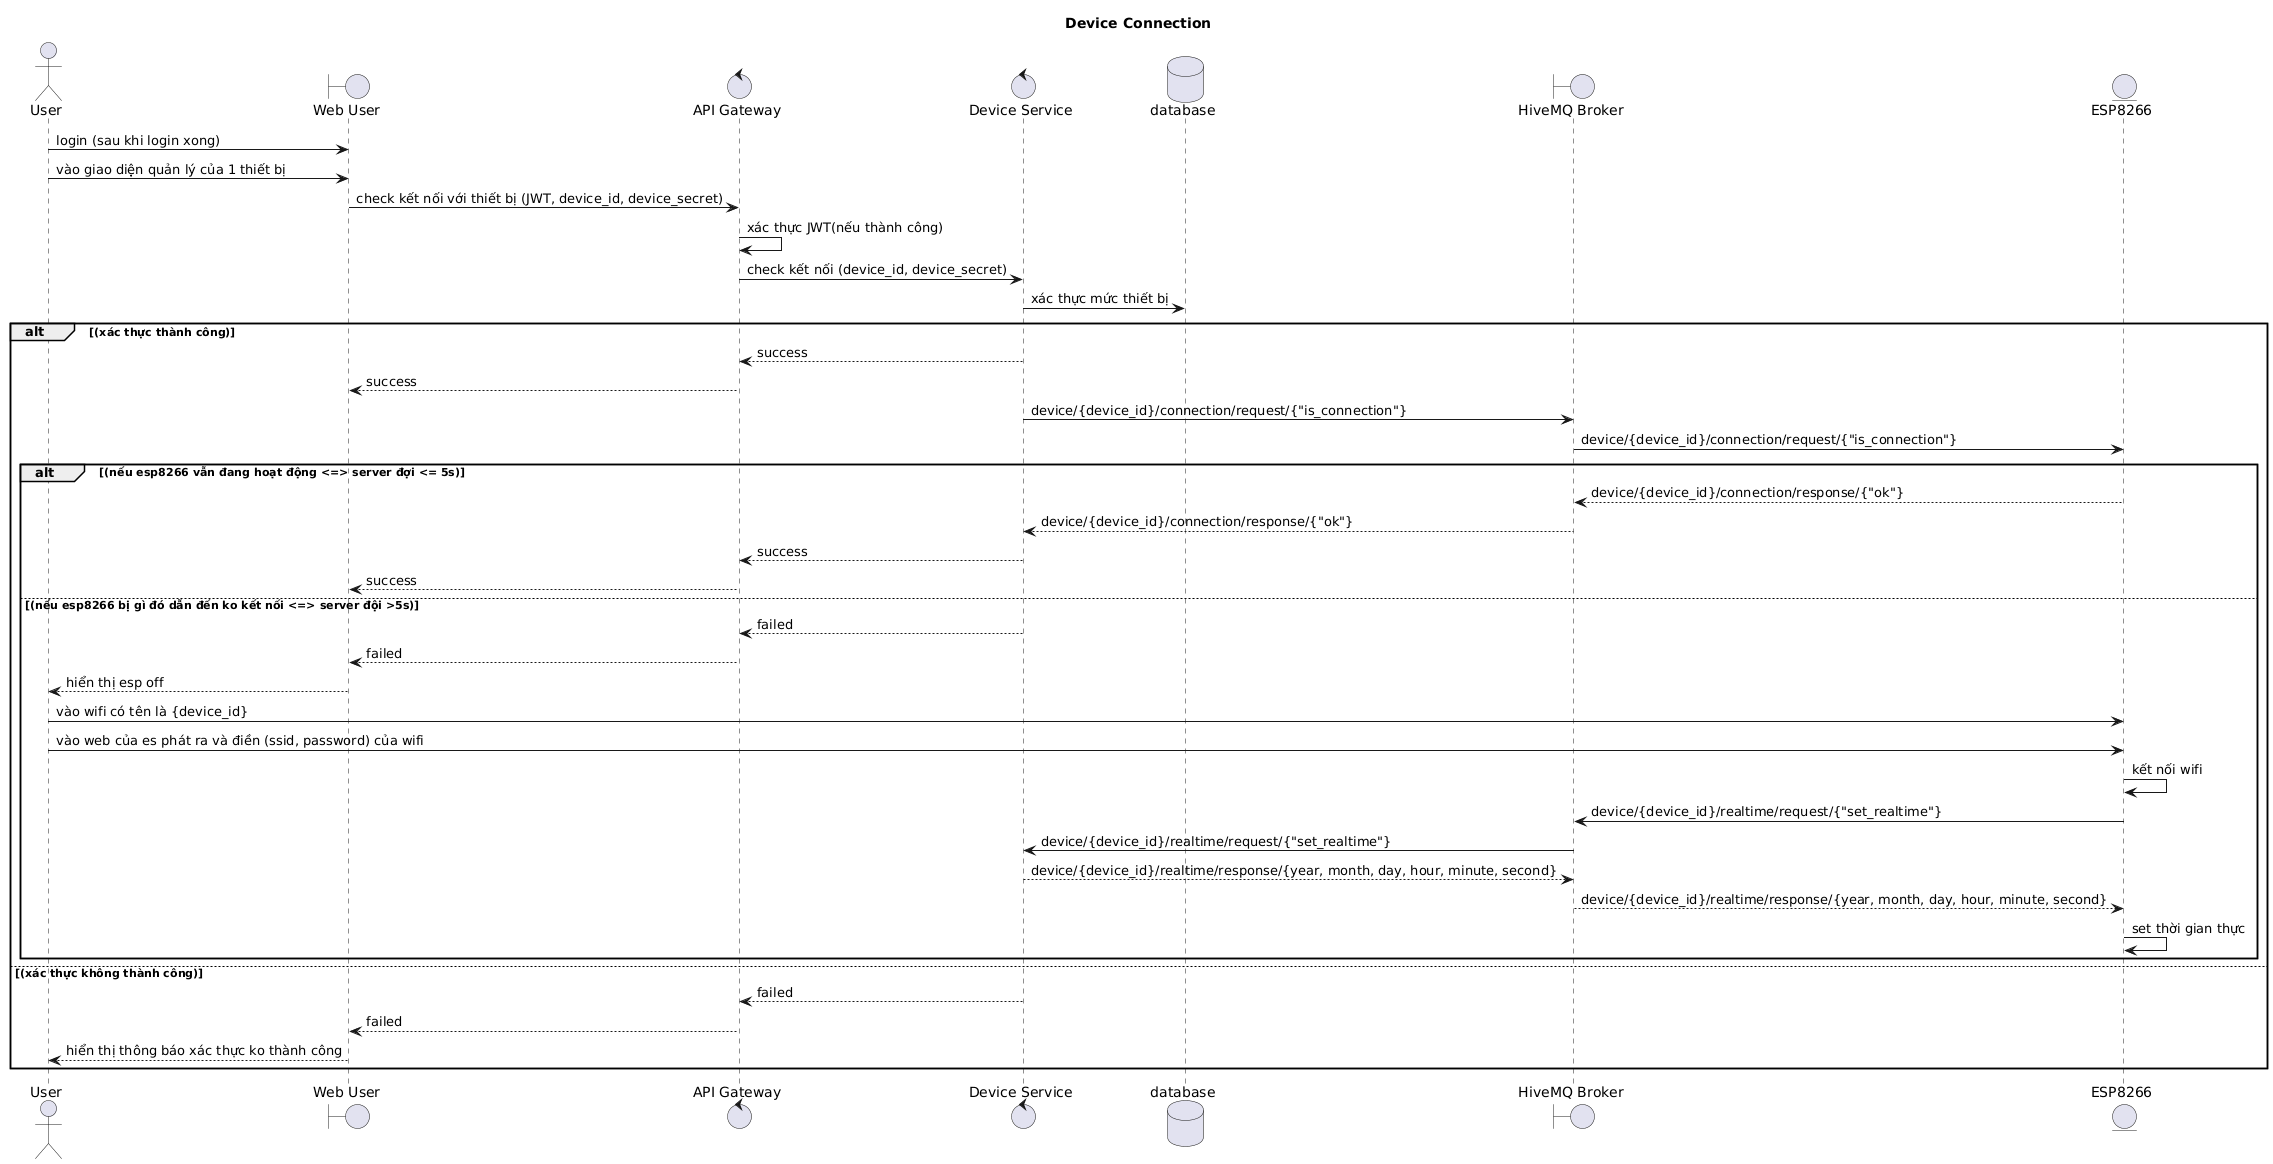

The diagram above was rendered by PlantUML. Its source (embedded in the PNG):
@startuml
title Device Connection

actor "User" as us
boundary "Web User" as wu
control "API Gateway" as ag
control "Device Service" as ds
database "database" as dt

boundary "HiveMQ Broker" as hv
entity "ESP8266" as es

us -> wu: login (sau khi login xong)
us -> wu: vào giao diện quản lý của 1 thiết bị
wu -> ag: check kết nối với thiết bị (JWT, device_id, device_secret)
ag -> ag: xác thực JWT(nếu thành công)
ag -> ds: check kết nối (device_id, device_secret)
ds -> dt: xác thực mức thiết bị
alt (xác thực thành công)
    ds --> ag: success
    ag --> wu: success


    ds -> hv: device/{device_id}/connection/request/{"is_connection"}
    hv -> es: device/{device_id}/connection/request/{"is_connection"}
    alt (nếu esp8266 vẫn đang hoạt động <=> server đợi <= 5s)
        es --> hv: device/{device_id}/connection/response/{"ok"}
        hv --> ds: device/{device_id}/connection/response/{"ok"}
        ds --> ag: success
        ag --> wu: success
    else (nếu esp8266 bị gì đó dẫn đến ko kết nối <=> server đội >5s)
        ds -->ag: failed
        ag -->wu: failed
        
        wu --> us: hiển thị esp off
        us -> es: vào wifi có tên là {device_id}
        us -> es: vào web của es phát ra và điền (ssid, password) của wifi
        es -> es: kết nối wifi
        es -> hv: device/{device_id}/realtime/request/{"set_realtime"}
        hv -> ds: device/{device_id}/realtime/request/{"set_realtime"}
        ds --> hv: device/{device_id}/realtime/response/{year, month, day, hour, minute, second}
        hv --> es: device/{device_id}/realtime/response/{year, month, day, hour, minute, second}    
        es -> es: set thời gian thực
    end
else (xác thực không thành công)
   ds --> ag: failed
   ag --> wu: failed
   wu --> us: hiển thị thông báo xác thực ko thành công
   
end
@enduml